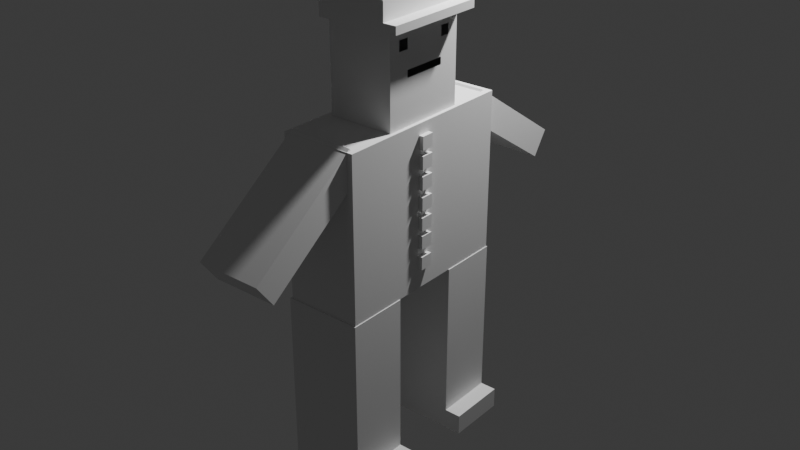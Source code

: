 # Source: perso.blend  (saved by Blender 4.2.66; exported with 4.5.12 LTS)
import bpy
from mathutils import Matrix  # noqa: F401  (used for matrix-valued properties, if any)

bpy.ops.wm.read_factory_settings(use_empty=True)
scene = bpy.context.scene
scene.name = 'Scene'

# ---- collections
col_collection = bpy.data.collections.new('Collection'); scene.collection.children.link(col_collection)

# ---- world
world_world = bpy.data.worlds.new('World'); scene.world = world_world
world_world.use_nodes = True; world_world.node_tree.nodes.clear()
_N = world_world.node_tree.nodes; _L = world_world.node_tree.links
n0 = _N.new('ShaderNodeOutputWorld'); n0.name = 'World Output'; n0.location = (300, 300)
n1 = _N.new('ShaderNodeBackground'); n1.name = 'Background'; n1.location = (10, 300)
n1.inputs[0].default_value = (0.05088, 0.05088, 0.05088, 1.0)
_L.new(n1.outputs[0], n0.inputs[0])
n0.is_active_output = True
world_world.color = (0.05088, 0.05088, 0.05088)
world_world.sun_shadow_jitter_overblur = 0.0

# ---- lights
light_light = bpy.data.lights.new('Light', 'POINT')
light_light.energy = 1000.0
light_light.shadow_soft_size = 0.1

# ---- meshes
me_cubo = bpy.data.meshes.new('Cubo')
me_cubo.from_pydata([(-0.3514, -0.2729, -0.8218), (-0.3514, -0.2729, 0.8218), (-0.3514, 0.2729, -0.8218), (-0.3514, 0.2729, 0.8218), (0.3514, -0.2729, -0.8218), (0.3514, -0.2729, 0.8218), (0.3514, 0.2729, -0.8218), (0.3514, 0.2729, 0.8218), (-0.3514, -0.2729, -0.6342), (-0.3514, 0.2729, -0.6342), (0.3514, 0.2729, -0.6342), (0.3514, -0.2729, -0.6342), (-0.3514, 0.2729, -0.8218), (0.3514, 0.2729, -0.8218), (0.3514, -0.2729, -0.8218), (-0.3514, -0.2729, -0.8218), (0.5171, 0.2729, -0.6342), (0.5171, -0.2729, -0.6342), (0.5171, 0.2729, -0.8218), (0.5171, -0.2729, -0.8218)], [], [(8, 1, 3, 9), (9, 3, 7, 10), (10, 7, 5, 11), (11, 5, 1, 8), (2, 6, 4, 0), (7, 3, 1, 5), (14, 11, 8, 15), (13, 10, 16, 18), (12, 9, 10, 13), (15, 8, 9, 12), (0, 15, 12, 2), (2, 12, 13, 6), (6, 13, 14, 4), (4, 14, 15, 0), (18, 16, 17, 19), (10, 11, 17, 16), (14, 13, 18, 19), (11, 14, 19, 17)])
_uv = me_cubo.uv_layers.new(name='Mapa UV')
_uv.uv.foreach_set('vector', [0.4035, 0.0, 0.625, 0.0, 0.625, 0.25, 0.4035, 0.25, 0.4035, 0.25, 0.625, 0.25, 0.625, 0.5, 0.4035, 0.5, 0.4035, 0.5, 0.625, 0.5, 0.625, 0.75, 0.4035, 0.75, 0.4035, 0.75, 0.625, 0.75, 0.625, 1.0, 0.4035, 1.0, 0.125, 0.5, 0.375, 0.5, 0.375, 0.75, 0.125, 0.75, 0.625, 0.5, 0.875, 0.5, 0.875, 0.75, 0.625, 0.75, 0.375, 0.75, 0.4035, 0.75, 0.4035, 1.0, 0.375, 1.0, 0.375, 0.5, 0.4035, 0.5, 0.4035, 0.5, 0.375, 0.5, 0.375, 0.25, 0.4035, 0.25, 0.4035, 0.5, 0.375, 0.5, 0.375, 0.0, 0.4035, 0.0, 0.4035, 0.25, 0.375, 0.25, 0.375, 0.0, 0.375, 0.0, 0.375, 0.25, 0.375, 0.25, 0.375, 0.25, 0.375, 0.25, 0.375, 0.5, 0.375, 0.5, 0.375, 0.5, 0.375, 0.5, 0.375, 0.75, 0.375, 0.75, 0.375, 0.75, 0.375, 0.75, 0.375, 1.0, 0.375, 1.0, 0.375, 0.5, 0.4035, 0.5, 0.4035, 0.75, 0.375, 0.75, 0.4035, 0.5, 0.4035, 0.75, 0.4035, 0.75, 0.4035, 0.5, 0.375, 0.75, 0.375, 0.5, 0.375, 0.5, 0.375, 0.75, 0.4035, 0.75, 0.375, 0.75, 0.375, 0.75, 0.4035, 0.75])
me_cubo.update()
me_cubo_001 = bpy.data.meshes.new('Cubo.001')
me_cubo_001.from_pydata([(-0.3514, -0.2729, -0.8218), (-0.3514, -0.2729, 0.8218), (-0.3514, 0.2729, -0.8218), (-0.3514, 0.2729, 0.8218), (0.3514, -0.2729, -0.8218), (0.3514, -0.2729, 0.8218), (0.3514, 0.2729, -0.8218), (0.3514, 0.2729, 0.8218), (-0.3514, -0.2729, -0.8218), (-0.3514, 0.2729, -0.8218), (0.3514, 0.2729, -0.8218), (0.3514, -0.2729, -0.8218), (-0.3514, -0.2729, -0.6325), (-0.3514, 0.2729, -0.6325), (0.3514, 0.2729, -0.6325), (0.3514, -0.2729, -0.6325), (0.5027, 0.2729, -0.6325), (0.5027, 0.2729, -0.8218), (0.5027, -0.2729, -0.6325), (0.5027, -0.2729, -0.8218)], [], [(12, 1, 3, 13), (13, 3, 7, 14), (14, 7, 5, 15), (15, 5, 1, 12), (2, 6, 4, 0), (7, 3, 1, 5), (4, 11, 8, 0), (6, 10, 11, 4), (2, 9, 10, 6), (0, 8, 9, 2), (11, 15, 12, 8), (11, 10, 17, 19), (9, 13, 14, 10), (8, 12, 13, 9), (17, 16, 18, 19), (15, 11, 19, 18), (10, 14, 16, 17), (14, 15, 18, 16)])
_uv = me_cubo_001.uv_layers.new(name='Mapa UV')
_uv.uv.foreach_set('vector', [0.4038, 0.0, 0.625, 0.0, 0.625, 0.25, 0.4038, 0.25, 0.4038, 0.25, 0.625, 0.25, 0.625, 0.5, 0.4038, 0.5, 0.4038, 0.5, 0.625, 0.5, 0.625, 0.75, 0.4038, 0.75, 0.4038, 0.75, 0.625, 0.75, 0.625, 1.0, 0.4038, 1.0, 0.125, 0.5, 0.375, 0.5, 0.375, 0.75, 0.125, 0.75, 0.625, 0.5, 0.875, 0.5, 0.875, 0.75, 0.625, 0.75, 0.375, 0.75, 0.375, 0.75, 0.375, 1.0, 0.375, 1.0, 0.375, 0.5, 0.375, 0.5, 0.375, 0.75, 0.375, 0.75, 0.375, 0.25, 0.375, 0.25, 0.375, 0.5, 0.375, 0.5, 0.375, 0.0, 0.375, 0.0, 0.375, 0.25, 0.375, 0.25, 0.375, 0.75, 0.4038, 0.75, 0.4038, 1.0, 0.375, 1.0, 0.375, 0.75, 0.375, 0.5, 0.375, 0.5, 0.375, 0.75, 0.375, 0.25, 0.4038, 0.25, 0.4038, 0.5, 0.375, 0.5, 0.375, 0.0, 0.4038, 0.0, 0.4038, 0.25, 0.375, 0.25, 0.375, 0.5, 0.4038, 0.5, 0.4038, 0.75, 0.375, 0.75, 0.4038, 0.75, 0.375, 0.75, 0.375, 0.75, 0.4038, 0.75, 0.375, 0.5, 0.4038, 0.5, 0.4038, 0.5, 0.375, 0.5, 0.4038, 0.5, 0.4038, 0.75, 0.4038, 0.75, 0.4038, 0.5])
me_cubo_001.update()
me_cubo_002 = bpy.data.meshes.new('Cubo.002')
me_cubo_002.from_pydata([(-0.3391, -0.8579, -0.7244), (-0.3391, -0.8579, 0.7244), (-0.3391, 0.8579, -0.7244), (-0.3391, 0.8579, 0.7244), (0.3391, -0.8579, -0.7244), (0.3391, -0.8579, 0.7244), (0.3391, 0.8579, -0.7244), (0.3391, 0.8579, 0.7244)], [], [(0, 1, 3, 2), (2, 3, 7, 6), (6, 7, 5, 4), (4, 5, 1, 0), (2, 6, 4, 0), (7, 3, 1, 5)])
_uv = me_cubo_002.uv_layers.new(name='Mapa UV')
_uv.uv.foreach_set('vector', [0.375, 0.0, 0.625, 0.0, 0.625, 0.25, 0.375, 0.25, 0.375, 0.25, 0.625, 0.25, 0.625, 0.5, 0.375, 0.5, 0.375, 0.5, 0.625, 0.5, 0.625, 0.75, 0.375, 0.75, 0.375, 0.75, 0.625, 0.75, 0.625, 1.0, 0.375, 1.0, 0.125, 0.5, 0.375, 0.5, 0.375, 0.75, 0.125, 0.75, 0.625, 0.5, 0.875, 0.5, 0.875, 0.75, 0.625, 0.75])
me_cubo_002.update()
me_cubo_003 = bpy.data.meshes.new('Cubo.003')
me_cubo_003.from_pydata([(-0.005924, -0.2907, -0.7905), (-0.7251, -0.2907, 0.1851), (-0.005925, 0.2907, -0.7905), (-0.7251, 0.2907, 0.1851), (0.2017, -0.2907, -0.6375), (-0.5174, -0.2907, 0.3382), (0.2017, 0.2907, -0.6375), (-0.5174, 0.2907, 0.3382), (-0.3655, -0.2907, -0.3027), (-0.3655, 0.2907, -0.3027), (-0.1579, 0.2907, -0.1496), (-0.1579, -0.2907, -0.1496), (-0.005925, 0.00896, -0.7905), (-0.7251, 0.00896, 0.1851), (0.2017, 0.00896, -0.6375), (-0.5174, 0.00896, 0.3382), (-0.1579, 0.00896, -0.1496), (-0.3655, 0.00896, -0.3027)], [], [(17, 13, 3, 9), (9, 3, 7, 10), (16, 15, 5, 11), (11, 5, 1, 8), (12, 14, 4, 0), (15, 13, 1, 5), (4, 11, 8, 0), (14, 16, 11, 4), (2, 9, 10, 6), (12, 17, 9, 2), (0, 8, 17, 12), (6, 10, 16, 14), (7, 3, 13, 15), (2, 6, 14, 12), (10, 7, 15, 16), (8, 1, 13, 17)])
_uv = me_cubo_003.uv_layers.new(name='Mapa UV')
_uv.uv.foreach_set('vector', [0.5, 0.1289, 0.625, 0.1289, 0.625, 0.25, 0.5, 0.25, 0.5, 0.25, 0.625, 0.25, 0.625, 0.5, 0.5, 0.5, 0.5, 0.6211, 0.625, 0.6211, 0.625, 0.75, 0.5, 0.75, 0.5, 0.75, 0.625, 0.75, 0.625, 1.0, 0.5, 1.0, 0.125, 0.6211, 0.375, 0.6211, 0.375, 0.75, 0.125, 0.75, 0.625, 0.6211, 0.875, 0.6211, 0.875, 0.75, 0.625, 0.75, 0.375, 0.75, 0.5, 0.75, 0.5, 1.0, 0.375, 1.0, 0.375, 0.6211, 0.5, 0.6211, 0.5, 0.75, 0.375, 0.75, 0.375, 0.25, 0.5, 0.25, 0.5, 0.5, 0.375, 0.5, 0.375, 0.1289, 0.5, 0.1289, 0.5, 0.25, 0.375, 0.25, 0.375, 0.0, 0.5, 0.0, 0.5, 0.1289, 0.375, 0.1289, 0.375, 0.5, 0.5, 0.5, 0.5, 0.6211, 0.375, 0.6211, 0.625, 0.5, 0.875, 0.5, 0.875, 0.6211, 0.625, 0.6211, 0.125, 0.5, 0.375, 0.5, 0.375, 0.6211, 0.125, 0.6211, 0.5, 0.5, 0.625, 0.5, 0.625, 0.6211, 0.5, 0.6211, 0.5, 0.0, 0.625, 0.0, 0.625, 0.1289, 0.5, 0.1289])
me_cubo_003.update()
me_cubo_004 = bpy.data.meshes.new('Cubo.004')
me_cubo_004.from_pydata([(-0.129, -0.2907, -0.606), (-0.129, -0.2907, 0.606), (-0.129, 0.2907, -0.606), (-0.129, 0.2907, 0.606), (0.129, -0.2907, -0.606), (0.129, -0.2907, 0.606), (0.129, 0.2907, -0.606), (0.129, 0.2907, 0.606)], [], [(0, 1, 3, 2), (2, 3, 7, 6), (6, 7, 5, 4), (4, 5, 1, 0), (2, 6, 4, 0), (7, 3, 1, 5)])
_uv = me_cubo_004.uv_layers.new(name='Mapa UV')
_uv.uv.foreach_set('vector', [0.375, 0.0, 0.625, 0.0, 0.625, 0.25, 0.375, 0.25, 0.375, 0.25, 0.625, 0.25, 0.625, 0.5, 0.375, 0.5, 0.375, 0.5, 0.625, 0.5, 0.625, 0.75, 0.375, 0.75, 0.375, 0.75, 0.625, 0.75, 0.625, 1.0, 0.375, 1.0, 0.125, 0.5, 0.375, 0.5, 0.375, 0.75, 0.125, 0.75, 0.625, 0.5, 0.875, 0.5, 0.875, 0.75, 0.625, 0.75])
me_cubo_004.update()
me_cubo_005 = bpy.data.meshes.new('Cubo.005')
me_cubo_005.from_pydata([(-0.2953, -0.3042, -0.4543), (-0.2953, -0.3042, 0.4543), (-0.2953, 0.3042, -0.4543), (-0.2953, 0.3042, 0.4543), (0.2953, -0.3042, -0.4543), (0.2953, -0.3042, 0.4543), (0.2953, 0.3042, -0.4543), (0.2953, 0.3042, 0.4543), (-0.2953, -0.3042, 0.4224), (-0.2953, 0.3042, 0.4224), (0.2953, 0.3042, 0.4224), (0.2953, -0.3042, 0.4224), (-0.2953, 0.3042, 0.3539), (0.2953, 0.3042, 0.3539), (0.2953, -0.3042, 0.3539), (-0.2953, -0.3042, 0.3539), (-0.2953, 0.3042, 0.2983), (0.2953, 0.3042, 0.2983), (0.2953, -0.3042, 0.2983), (-0.2953, -0.3042, 0.2983), (-0.2953, 0.3042, 0.2417), (0.2953, 0.3042, 0.2417), (0.2953, -0.3042, 0.2417), (-0.2953, -0.3042, 0.2417), (-0.2953, -0.2247, -0.4543), (-0.2953, -0.2247, 0.4543), (0.2953, -0.2247, -0.4543), (0.2953, -0.2247, 0.4543), (0.2953, -0.2247, 0.4224), (-0.2953, -0.2247, 0.4224), (-0.2953, -0.2247, 0.3539), (0.2953, -0.2247, 0.3539), (0.2953, -0.2247, 0.2983), (-0.2953, -0.2247, 0.2983), (-0.2953, -0.2247, 0.2417), (0.2953, -0.2247, 0.2417), (-0.2953, -0.1503, 0.4543), (0.2953, -0.1503, -0.4543), (-0.2953, -0.1503, 0.4224), (-0.2953, -0.1503, 0.3539), (-0.2953, -0.1503, 0.2983), (-0.2953, -0.1503, 0.2417), (-0.2953, -0.1503, -0.4543), (0.2953, -0.1503, 0.4543), (0.2953, -0.1503, 0.4224), (0.2953, -0.1503, 0.3539), (0.2953, -0.1503, 0.2983), (0.2953, -0.1503, 0.2417), (-0.2953, 0.1576, 0.4543), (0.2953, 0.1576, -0.4543), (-0.2953, 0.1576, 0.4224), (-0.2953, 0.1576, 0.3539), (-0.2953, 0.1576, 0.2983), (-0.2953, 0.1576, 0.2417), (-0.2953, 0.1576, -0.4543), (0.2953, 0.1576, 0.4543), (0.2953, 0.1576, 0.4224), (0.2953, 0.1576, 0.3539), (0.2953, 0.1576, 0.2983), (0.2953, 0.1576, 0.2417), (-0.2953, 0.2246, 0.4543), (0.2953, 0.2246, -0.4543), (-0.2953, 0.2246, 0.4224), (-0.2953, 0.2246, 0.3539), (-0.2953, 0.2246, 0.2983), (-0.2953, 0.2246, 0.2417), (-0.2953, 0.2246, -0.4543), (0.2953, 0.2246, 0.4543), (0.2953, 0.2246, 0.4224), (0.2953, 0.2246, 0.3539), (0.2953, 0.2246, 0.2983), (0.2953, 0.2246, 0.2417), (-0.2953, 0.3042, 0.1536), (0.2953, 0.3042, 0.1536), (0.2953, -0.3042, 0.1536), (-0.2953, -0.3042, 0.1536), (0.2953, -0.2247, 0.1536), (-0.2953, -0.2247, 0.1536), (0.2953, -0.1503, 0.1536), (-0.2953, -0.1503, 0.1536), (0.2953, 0.1576, 0.1536), (-0.2953, 0.1576, 0.1536), (0.2953, 0.2246, 0.1536), (-0.2953, 0.2246, 0.1536), (-0.2953, 0.3042, -0.336), (0.2953, 0.3042, -0.336), (0.2953, -0.3042, -0.336), (0.2953, -0.2247, -0.336), (-0.2953, -0.2247, -0.336), (0.2953, -0.1503, -0.336), (-0.2953, -0.1503, -0.336), (0.2953, 0.1576, -0.336), (-0.2953, 0.1576, -0.336), (0.2953, 0.2246, -0.336), (-0.2953, 0.2246, -0.336), (-0.2953, -0.3042, -0.336), (-0.2953, -0.3042, -0.06716), (-0.2953, 0.3042, -0.06716), (0.2953, 0.3042, -0.06716), (0.2953, -0.3042, -0.06716), (0.2953, -0.2247, -0.06716), (-0.2953, -0.2247, -0.06716), (0.2953, -0.1503, -0.06716), (-0.2953, -0.1503, -0.06716), (0.2953, 0.1576, -0.06716), (-0.2953, 0.1576, -0.06716), (0.2953, 0.2246, -0.06716), (-0.2953, 0.2246, -0.06716), (-0.2953, -0.3042, -0.006772), (-0.2953, 0.3042, -0.006772), (0.2953, 0.3042, -0.006772), (0.2953, -0.3042, -0.006772), (0.2953, -0.2247, -0.006772), (-0.2953, -0.2247, -0.006772), (0.2953, -0.1503, -0.006772), (-0.2953, -0.1503, -0.006772), (0.2953, 0.1576, -0.006772), (-0.2953, 0.1576, -0.006772), (0.2953, 0.2246, -0.006772), (-0.2953, 0.2246, -0.006772)], [], [(62, 60, 3, 9), (9, 3, 7, 10), (28, 27, 5, 11), (11, 5, 1, 8), (24, 26, 4, 0), (27, 25, 1, 5), (14, 11, 8, 15), (31, 28, 11, 14), (12, 9, 10, 13), (63, 62, 9, 12), (64, 63, 12, 16), (16, 12, 13, 17), (32, 31, 14, 18), (18, 14, 15, 19), (22, 18, 19, 23), (35, 32, 18, 22), (20, 16, 17, 21), (65, 64, 16, 20), (83, 65, 20, 72), (72, 20, 21, 73), (76, 35, 22, 74), (74, 22, 23, 75), (75, 23, 34, 77), (23, 19, 33, 34), (47, 46, 32, 35), (46, 45, 31, 32), (19, 15, 30, 33), (15, 8, 29, 30), (43, 36, 25, 27), (42, 37, 26, 24), (44, 43, 27, 28), (8, 1, 25, 29), (56, 55, 43, 44), (54, 49, 37, 42), (55, 48, 36, 43), (57, 56, 44, 45), (58, 57, 45, 46), (59, 58, 46, 47), (80, 59, 47, 78), (77, 34, 41, 79), (34, 33, 40, 41), (33, 30, 39, 40), (30, 29, 38, 39), (29, 25, 36, 38), (71, 70, 58, 59), (70, 69, 57, 58), (67, 60, 48, 55), (66, 61, 49, 54), (68, 67, 55, 56), (79, 41, 53, 81), (41, 40, 52, 53), (40, 39, 51, 52), (39, 38, 50, 51), (38, 36, 48, 50), (10, 7, 67, 68), (2, 6, 61, 66), (7, 3, 60, 67), (13, 10, 68, 69), (17, 13, 69, 70), (21, 17, 70, 71), (73, 21, 71, 82), (81, 53, 65, 83), (53, 52, 64, 65), (52, 51, 63, 64), (51, 50, 62, 63), (50, 48, 60, 62), (117, 81, 83, 119), (110, 73, 82, 118), (115, 79, 81, 117), (118, 82, 80, 116), (113, 77, 79, 115), (116, 80, 78, 114), (108, 75, 77, 113), (114, 78, 76, 112), (111, 74, 75, 108), (112, 76, 74, 111), (109, 72, 73, 110), (119, 83, 72, 109), (66, 94, 84, 2), (2, 84, 85, 6), (26, 87, 86, 4), (4, 86, 95, 0), (37, 89, 87, 26), (0, 95, 88, 24), (49, 91, 89, 37), (24, 88, 90, 42), (61, 93, 91, 49), (42, 90, 92, 54), (6, 85, 93, 61), (54, 92, 94, 66), (94, 107, 97, 84), (84, 97, 98, 85), (87, 100, 99, 86), (86, 99, 96, 95), (89, 102, 100, 87), (95, 96, 101, 88), (91, 104, 102, 89), (88, 101, 103, 90), (93, 106, 104, 91), (90, 103, 105, 92), (85, 98, 106, 93), (92, 105, 107, 94), (107, 119, 109, 97), (97, 109, 110, 98), (100, 112, 111, 99), (99, 111, 108, 96), (102, 114, 112, 100), (96, 108, 113, 101), (101, 113, 115, 103), (106, 118, 116, 104), (103, 115, 117, 105), (98, 110, 118, 106), (105, 117, 119, 107)])
_uv = me_cubo_005.uv_layers.new(name='Mapa UV')
_uv.uv.foreach_set('vector', [0.6162, 0.2173, 0.625, 0.2173, 0.625, 0.25, 0.6162, 0.25, 0.6162, 0.25, 0.625, 0.25, 0.625, 0.5, 0.6162, 0.5, 0.6162, 0.7173, 0.625, 0.7173, 0.625, 0.75, 0.6162, 0.75, 0.6162, 0.75, 0.625, 0.75, 0.625, 1.0, 0.6162, 1.0, 0.125, 0.7173, 0.375, 0.7173, 0.375, 0.75, 0.125, 0.75, 0.625, 0.7173, 0.875, 0.7173, 0.875, 0.75, 0.625, 0.75, 0.5974, 0.75, 0.6162, 0.75, 0.6162, 1.0, 0.5974, 1.0, 0.5974, 0.7173, 0.6162, 0.7173, 0.6162, 0.75, 0.5974, 0.75, 0.5974, 0.25, 0.6162, 0.25, 0.6162, 0.5, 0.5974, 0.5, 0.5974, 0.2173, 0.6162, 0.2173, 0.6162, 0.25, 0.5974, 0.25, 0.5821, 0.2173, 0.5974, 0.2173, 0.5974, 0.25, 0.5821, 0.25, 0.5821, 0.25, 0.5974, 0.25, 0.5974, 0.5, 0.5821, 0.5, 0.5821, 0.7173, 0.5974, 0.7173, 0.5974, 0.75, 0.5821, 0.75, 0.5821, 0.75, 0.5974, 0.75, 0.5974, 1.0, 0.5821, 1.0, 0.5665, 0.75, 0.5821, 0.75, 0.5821, 1.0, 0.5665, 1.0, 0.5665, 0.7173, 0.5821, 0.7173, 0.5821, 0.75, 0.5665, 0.75, 0.5665, 0.25, 0.5821, 0.25, 0.5821, 0.5, 0.5665, 0.5, 0.5665, 0.2173, 0.5821, 0.2173, 0.5821, 0.25, 0.5665, 0.25, 0.5423, 0.2173, 0.5665, 0.2173, 0.5665, 0.25, 0.5423, 0.25, 0.5423, 0.25, 0.5665, 0.25, 0.5665, 0.5, 0.5423, 0.5, 0.5423, 0.7173, 0.5665, 0.7173, 0.5665, 0.75, 0.5423, 0.75, 0.5423, 0.75, 0.5665, 0.75, 0.5665, 1.0, 0.5423, 1.0, 0.5423, 0.0, 0.5665, 0.0, 0.5665, 0.03267, 0.5423, 0.03267, 0.5665, 0.0, 0.5821, 0.0, 0.5821, 0.03267, 0.5665, 0.03267, 0.5665, 0.6868, 0.5821, 0.6868, 0.5821, 0.7173, 0.5665, 0.7173, 0.5821, 0.6868, 0.5974, 0.6868, 0.5974, 0.7173, 0.5821, 0.7173, 0.5821, 0.0, 0.5974, 0.0, 0.5974, 0.03267, 0.5821, 0.03267, 0.5974, 0.0, 0.6162, 0.0, 0.6162, 0.03267, 0.5974, 0.03267, 0.625, 0.6868, 0.875, 0.6868, 0.875, 0.7173, 0.625, 0.7173, 0.125, 0.6868, 0.375, 0.6868, 0.375, 0.7173, 0.125, 0.7173, 0.6162, 0.6868, 0.625, 0.6868, 0.625, 0.7173, 0.6162, 0.7173, 0.6162, 0.0, 0.625, 0.0, 0.625, 0.03267, 0.6162, 0.03267, 0.6162, 0.5602, 0.625, 0.5602, 0.625, 0.6868, 0.6162, 0.6868, 0.125, 0.5602, 0.375, 0.5602, 0.375, 0.6868, 0.125, 0.6868, 0.625, 0.5602, 0.875, 0.5602, 0.875, 0.6868, 0.625, 0.6868, 0.5974, 0.5602, 0.6162, 0.5602, 0.6162, 0.6868, 0.5974, 0.6868, 0.5821, 0.5602, 0.5974, 0.5602, 0.5974, 0.6868, 0.5821, 0.6868, 0.5665, 0.5602, 0.5821, 0.5602, 0.5821, 0.6868, 0.5665, 0.6868, 0.5423, 0.5602, 0.5665, 0.5602, 0.5665, 0.6868, 0.5423, 0.6868, 0.5423, 0.03267, 0.5665, 0.03267, 0.5665, 0.06323, 0.5423, 0.06323, 0.5665, 0.03267, 0.5821, 0.03267, 0.5821, 0.06323, 0.5665, 0.06323, 0.5821, 0.03267, 0.5974, 0.03267, 0.5974, 0.06323, 0.5821, 0.06323, 0.5974, 0.03267, 0.6162, 0.03267, 0.6162, 0.06323, 0.5974, 0.06323, 0.6162, 0.03267, 0.625, 0.03267, 0.625, 0.06323, 0.6162, 0.06323, 0.5665, 0.5327, 0.5821, 0.5327, 0.5821, 0.5602, 0.5665, 0.5602, 0.5821, 0.5327, 0.5974, 0.5327, 0.5974, 0.5602, 0.5821, 0.5602, 0.625, 0.5327, 0.875, 0.5327, 0.875, 0.5602, 0.625, 0.5602, 0.125, 0.5327, 0.375, 0.5327, 0.375, 0.5602, 0.125, 0.5602, 0.6162, 0.5327, 0.625, 0.5327, 0.625, 0.5602, 0.6162, 0.5602, 0.5423, 0.06323, 0.5665, 0.06323, 0.5665, 0.1898, 0.5423, 0.1898, 0.5665, 0.06323, 0.5821, 0.06323, 0.5821, 0.1898, 0.5665, 0.1898, 0.5821, 0.06323, 0.5974, 0.06323, 0.5974, 0.1898, 0.5821, 0.1898, 0.5974, 0.06323, 0.6162, 0.06323, 0.6162, 0.1898, 0.5974, 0.1898, 0.6162, 0.06323, 0.625, 0.06323, 0.625, 0.1898, 0.6162, 0.1898, 0.6162, 0.5, 0.625, 0.5, 0.625, 0.5327, 0.6162, 0.5327, 0.125, 0.5, 0.375, 0.5, 0.375, 0.5327, 0.125, 0.5327, 0.625, 0.5, 0.875, 0.5, 0.875, 0.5327, 0.625, 0.5327, 0.5974, 0.5, 0.6162, 0.5, 0.6162, 0.5327, 0.5974, 0.5327, 0.5821, 0.5, 0.5974, 0.5, 0.5974, 0.5327, 0.5821, 0.5327, 0.5665, 0.5, 0.5821, 0.5, 0.5821, 0.5327, 0.5665, 0.5327, 0.5423, 0.5, 0.5665, 0.5, 0.5665, 0.5327, 0.5423, 0.5327, 0.5423, 0.1898, 0.5665, 0.1898, 0.5665, 0.2173, 0.5423, 0.2173, 0.5665, 0.1898, 0.5821, 0.1898, 0.5821, 0.2173, 0.5665, 0.2173, 0.5821, 0.1898, 0.5974, 0.1898, 0.5974, 0.2173, 0.5821, 0.2173, 0.5974, 0.1898, 0.6162, 0.1898, 0.6162, 0.2173, 0.5974, 0.2173, 0.6162, 0.1898, 0.625, 0.1898, 0.625, 0.2173, 0.6162, 0.2173, 0.4981, 0.1898, 0.5423, 0.1898, 0.5423, 0.2173, 0.4981, 0.2173, 0.4981, 0.5, 0.5423, 0.5, 0.5423, 0.5327, 0.4981, 0.5327, 0.4981, 0.06323, 0.5423, 0.06323, 0.5423, 0.1898, 0.4981, 0.1898, 0.4981, 0.5327, 0.5423, 0.5327, 0.5423, 0.5602, 0.4981, 0.5602, 0.4981, 0.03267, 0.5423, 0.03267, 0.5423, 0.06323, 0.4981, 0.06323, 0.4981, 0.5602, 0.5423, 0.5602, 0.5423, 0.6868, 0.4981, 0.6868, 0.4981, 0.0, 0.5423, 0.0, 0.5423, 0.03267, 0.4981, 0.03267, 0.4981, 0.6868, 0.5423, 0.6868, 0.5423, 0.7173, 0.4981, 0.7173, 0.4981, 0.75, 0.5423, 0.75, 0.5423, 1.0, 0.4981, 1.0, 0.4981, 0.7173, 0.5423, 0.7173, 0.5423, 0.75, 0.4981, 0.75, 0.4981, 0.25, 0.5423, 0.25, 0.5423, 0.5, 0.4981, 0.5, 0.4981, 0.2173, 0.5423, 0.2173, 0.5423, 0.25, 0.4981, 0.25, 0.375, 0.2173, 0.4075, 0.2173, 0.4075, 0.25, 0.375, 0.25, 0.375, 0.25, 0.4075, 0.25, 0.4075, 0.5, 0.375, 0.5, 0.375, 0.7173, 0.4075, 0.7173, 0.4075, 0.75, 0.375, 0.75, 0.375, 0.75, 0.4075, 0.75, 0.4075, 1.0, 0.375, 1.0, 0.375, 0.6868, 0.4075, 0.6868, 0.4075, 0.7173, 0.375, 0.7173, 0.375, 0.0, 0.4075, 0.0, 0.4075, 0.03267, 0.375, 0.03267, 0.375, 0.5602, 0.4075, 0.5602, 0.4075, 0.6868, 0.375, 0.6868, 0.375, 0.03267, 0.4075, 0.03267, 0.4075, 0.06323, 0.375, 0.06323, 0.375, 0.5327, 0.4075, 0.5327, 0.4075, 0.5602, 0.375, 0.5602, 0.375, 0.06323, 0.4075, 0.06323, 0.4075, 0.1898, 0.375, 0.1898, 0.375, 0.5, 0.4075, 0.5, 0.4075, 0.5327, 0.375, 0.5327, 0.375, 0.1898, 0.4075, 0.1898, 0.4075, 0.2173, 0.375, 0.2173, 0.4075, 0.2173, 0.4815, 0.2173, 0.4815, 0.25, 0.4075, 0.25, 0.4075, 0.25, 0.4815, 0.25, 0.4815, 0.5, 0.4075, 0.5, 0.4075, 0.7173, 0.4815, 0.7173, 0.4815, 0.75, 0.4075, 0.75, 0.4075, 0.75, 0.4815, 0.75, 0.4815, 1.0, 0.4075, 1.0, 0.4075, 0.6868, 0.4815, 0.6868, 0.4815, 0.7173, 0.4075, 0.7173, 0.4075, 0.0, 0.4815, 0.0, 0.4815, 0.03267, 0.4075, 0.03267, 0.4075, 0.5602, 0.4815, 0.5602, 0.4815, 0.6868, 0.4075, 0.6868, 0.4075, 0.03267, 0.4815, 0.03267, 0.4815, 0.06323, 0.4075, 0.06323, 0.4075, 0.5327, 0.4815, 0.5327, 0.4815, 0.5602, 0.4075, 0.5602, 0.4075, 0.06323, 0.4815, 0.06323, 0.4815, 0.1898, 0.4075, 0.1898, 0.4075, 0.5, 0.4815, 0.5, 0.4815, 0.5327, 0.4075, 0.5327, 0.4075, 0.1898, 0.4815, 0.1898, 0.4815, 0.2173, 0.4075, 0.2173, 0.4815, 0.2173, 0.4981, 0.2173, 0.4981, 0.25, 0.4815, 0.25, 0.4815, 0.25, 0.4981, 0.25, 0.4981, 0.5, 0.4815, 0.5, 0.4815, 0.7173, 0.4981, 0.7173, 0.4981, 0.75, 0.4815, 0.75, 0.4815, 0.75, 0.4981, 0.75, 0.4981, 1.0, 0.4815, 1.0, 0.4815, 0.6868, 0.4981, 0.6868, 0.4981, 0.7173, 0.4815, 0.7173, 0.4815, 0.0, 0.4981, 0.0, 0.4981, 0.03267, 0.4815, 0.03267, 0.4815, 0.03267, 0.4981, 0.03267, 0.4981, 0.06323, 0.4815, 0.06323, 0.4815, 0.5327, 0.4981, 0.5327, 0.4981, 0.5602, 0.4815, 0.5602, 0.4815, 0.06323, 0.4981, 0.06323, 0.4981, 0.1898, 0.4815, 0.1898, 0.4815, 0.5, 0.4981, 0.5, 0.4981, 0.5327, 0.4815, 0.5327, 0.4815, 0.1898, 0.4981, 0.1898, 0.4981, 0.2173, 0.4815, 0.2173])
me_cubo_005.update()
me_cubo_006 = bpy.data.meshes.new('Cubo.006')
me_cubo_006.from_pydata([(-0.7495, -0.96, -0.1166), (-0.7495, -0.96, 0.1166), (-0.7495, 0.96, -0.1166), (-0.7495, 0.96, 0.1166), (0.7495, -0.96, -0.1166), (0.7495, -0.96, 0.1166), (0.7495, 0.96, -0.1166), (0.7495, 0.96, 0.1166), (-0.7495, -0.96, -0.04659), (-0.7495, 0.96, -0.04659), (0.7495, 0.96, -0.04659), (0.7495, -0.96, -0.04659), (1.028, 0.96, -0.04659), (1.028, 0.96, -0.1166), (1.028, -0.96, -0.1166), (1.028, -0.96, -0.04659)], [], [(8, 1, 3, 9), (9, 3, 7, 10), (10, 7, 5, 11), (11, 5, 1, 8), (2, 6, 4, 0), (7, 3, 1, 5), (4, 11, 8, 0), (6, 10, 12, 13), (2, 9, 10, 6), (0, 8, 9, 2), (13, 12, 15, 14), (10, 11, 15, 12), (11, 4, 14, 15), (4, 6, 13, 14)])
_uv = me_cubo_006.uv_layers.new(name='Mapa UV')
_uv.uv.foreach_set('vector', [0.4501, 0.0, 0.625, 0.0, 0.625, 0.25, 0.4501, 0.25, 0.4501, 0.25, 0.625, 0.25, 0.625, 0.5, 0.4501, 0.5, 0.4501, 0.5, 0.625, 0.5, 0.625, 0.75, 0.4501, 0.75, 0.4501, 0.75, 0.625, 0.75, 0.625, 1.0, 0.4501, 1.0, 0.125, 0.5, 0.375, 0.5, 0.375, 0.75, 0.125, 0.75, 0.625, 0.5, 0.875, 0.5, 0.875, 0.75, 0.625, 0.75, 0.375, 0.75, 0.4501, 0.75, 0.4501, 1.0, 0.375, 1.0, 0.375, 0.5, 0.4501, 0.5, 0.4501, 0.5, 0.375, 0.5, 0.375, 0.25, 0.4501, 0.25, 0.4501, 0.5, 0.375, 0.5, 0.375, 0.0, 0.4501, 0.0, 0.4501, 0.25, 0.375, 0.25, 0.375, 0.5, 0.4501, 0.5, 0.4501, 0.75, 0.375, 0.75, 0.4501, 0.5, 0.4501, 0.75, 0.4501, 0.75, 0.4501, 0.5, 0.4501, 0.75, 0.375, 0.75, 0.375, 0.75, 0.4501, 0.75, 0.375, 0.75, 0.375, 0.5, 0.375, 0.5, 0.375, 0.75])
me_cubo_006.update()
me_cubo_007 = bpy.data.meshes.new('Cubo.007')
me_cubo_007.from_pydata([(-0.1748, -0.246, -0.04376), (-0.1748, -0.246, 0.04376), (-0.1748, 0.246, -0.04376), (-0.1748, 0.246, 0.04376), (0.1748, -0.246, -0.04376), (0.1748, -0.246, 0.04376), (0.1748, 0.246, -0.04376), (0.1748, 0.246, 0.04376)], [], [(0, 1, 3, 2), (2, 3, 7, 6), (6, 7, 5, 4), (4, 5, 1, 0), (2, 6, 4, 0), (7, 3, 1, 5)])
_uv = me_cubo_007.uv_layers.new(name='Mapa UV')
_uv.uv.foreach_set('vector', [0.375, 0.0, 0.625, 0.0, 0.625, 0.25, 0.375, 0.25, 0.375, 0.25, 0.625, 0.25, 0.625, 0.5, 0.375, 0.5, 0.375, 0.5, 0.625, 0.5, 0.625, 0.75, 0.375, 0.75, 0.375, 0.75, 0.625, 0.75, 0.625, 1.0, 0.375, 1.0, 0.125, 0.5, 0.375, 0.5, 0.375, 0.75, 0.125, 0.75, 0.625, 0.5, 0.875, 0.5, 0.875, 0.75, 0.625, 0.75])
me_cubo_007.update()
me_cubo_008 = bpy.data.meshes.new('Cubo.008')
me_cubo_008.from_pydata([(-0.05853, -0.05889, -0.01999), (-0.05853, -0.05889, 0.01999), (-0.05853, 0.05889, -0.01999), (-0.05853, 0.05889, 0.01999), (0.05853, -0.05889, -0.01999), (0.05853, -0.05889, 0.01999), (0.05853, 0.05889, -0.01999), (0.05853, 0.05889, 0.01999)], [], [(0, 1, 3, 2), (2, 3, 7, 6), (6, 7, 5, 4), (4, 5, 1, 0), (2, 6, 4, 0), (7, 3, 1, 5)])
_uv = me_cubo_008.uv_layers.new(name='Mapa UV')
_uv.uv.foreach_set('vector', [0.375, 0.0, 0.625, 0.0, 0.625, 0.25, 0.375, 0.25, 0.375, 0.25, 0.625, 0.25, 0.625, 0.5, 0.375, 0.5, 0.375, 0.5, 0.625, 0.5, 0.625, 0.75, 0.375, 0.75, 0.375, 0.75, 0.625, 0.75, 0.625, 1.0, 0.375, 1.0, 0.125, 0.5, 0.375, 0.5, 0.375, 0.75, 0.125, 0.75, 0.625, 0.5, 0.875, 0.5, 0.875, 0.75, 0.625, 0.75])
me_cubo_008.update()
me_cubo_009 = bpy.data.meshes.new('Cubo.009')
me_cubo_009.from_pydata([(-0.05853, -0.05889, -0.01999), (-0.05853, -0.05889, 0.01999), (-0.05853, 0.05889, -0.01999), (-0.05853, 0.05889, 0.01999), (0.05853, -0.05889, -0.01999), (0.05853, -0.05889, 0.01999), (0.05853, 0.05889, -0.01999), (0.05853, 0.05889, 0.01999)], [], [(0, 1, 3, 2), (2, 3, 7, 6), (6, 7, 5, 4), (4, 5, 1, 0), (2, 6, 4, 0), (7, 3, 1, 5)])
_uv = me_cubo_009.uv_layers.new(name='Mapa UV')
_uv.uv.foreach_set('vector', [0.375, 0.0, 0.625, 0.0, 0.625, 0.25, 0.375, 0.25, 0.375, 0.25, 0.625, 0.25, 0.625, 0.5, 0.375, 0.5, 0.375, 0.5, 0.625, 0.5, 0.625, 0.75, 0.375, 0.75, 0.375, 0.75, 0.625, 0.75, 0.625, 1.0, 0.375, 1.0, 0.125, 0.5, 0.375, 0.5, 0.375, 0.75, 0.125, 0.75, 0.625, 0.5, 0.875, 0.5, 0.875, 0.75, 0.625, 0.75])
me_cubo_009.update()
me_cubo_010 = bpy.data.meshes.new('Cubo.010')
me_cubo_010.from_pydata([(-0.05853, -0.05889, -0.01999), (-0.05853, -0.05889, 0.01999), (-0.05853, 0.05889, -0.01999), (-0.05853, 0.05889, 0.01999), (0.05853, -0.05889, -0.01999), (0.05853, -0.05889, 0.01999), (0.05853, 0.05889, -0.01999), (0.05853, 0.05889, 0.01999)], [], [(0, 1, 3, 2), (2, 3, 7, 6), (6, 7, 5, 4), (4, 5, 1, 0), (2, 6, 4, 0), (7, 3, 1, 5)])
_uv = me_cubo_010.uv_layers.new(name='Mapa UV')
_uv.uv.foreach_set('vector', [0.375, 0.0, 0.625, 0.0, 0.625, 0.25, 0.375, 0.25, 0.375, 0.25, 0.625, 0.25, 0.625, 0.5, 0.375, 0.5, 0.375, 0.5, 0.625, 0.5, 0.625, 0.75, 0.375, 0.75, 0.375, 0.75, 0.625, 0.75, 0.625, 1.0, 0.375, 1.0, 0.125, 0.5, 0.375, 0.5, 0.375, 0.75, 0.125, 0.75, 0.625, 0.5, 0.875, 0.5, 0.875, 0.75, 0.625, 0.75])
me_cubo_010.update()
me_cubo_011 = bpy.data.meshes.new('Cubo.011')
me_cubo_011.from_pydata([(-0.05853, -0.05889, -0.01999), (-0.05853, -0.05889, 0.01999), (-0.05853, 0.05889, -0.01999), (-0.05853, 0.05889, 0.01999), (0.05853, -0.05889, -0.01999), (0.05853, -0.05889, 0.01999), (0.05853, 0.05889, -0.01999), (0.05853, 0.05889, 0.01999)], [], [(0, 1, 3, 2), (2, 3, 7, 6), (6, 7, 5, 4), (4, 5, 1, 0), (2, 6, 4, 0), (7, 3, 1, 5)])
_uv = me_cubo_011.uv_layers.new(name='Mapa UV')
_uv.uv.foreach_set('vector', [0.375, 0.0, 0.625, 0.0, 0.625, 0.25, 0.375, 0.25, 0.375, 0.25, 0.625, 0.25, 0.625, 0.5, 0.375, 0.5, 0.375, 0.5, 0.625, 0.5, 0.625, 0.75, 0.375, 0.75, 0.375, 0.75, 0.625, 0.75, 0.625, 1.0, 0.375, 1.0, 0.125, 0.5, 0.375, 0.5, 0.375, 0.75, 0.125, 0.75, 0.625, 0.5, 0.875, 0.5, 0.875, 0.75, 0.625, 0.75])
me_cubo_011.update()
me_cubo_012 = bpy.data.meshes.new('Cubo.012')
me_cubo_012.from_pydata([(-0.05853, -0.05889, -0.01999), (-0.05853, -0.05889, 0.01999), (-0.05853, 0.05889, -0.01999), (-0.05853, 0.05889, 0.01999), (0.05853, -0.05889, -0.01999), (0.05853, -0.05889, 0.01999), (0.05853, 0.05889, -0.01999), (0.05853, 0.05889, 0.01999)], [], [(0, 1, 3, 2), (2, 3, 7, 6), (6, 7, 5, 4), (4, 5, 1, 0), (2, 6, 4, 0), (7, 3, 1, 5)])
_uv = me_cubo_012.uv_layers.new(name='Mapa UV')
_uv.uv.foreach_set('vector', [0.375, 0.0, 0.625, 0.0, 0.625, 0.25, 0.375, 0.25, 0.375, 0.25, 0.625, 0.25, 0.625, 0.5, 0.375, 0.5, 0.375, 0.5, 0.625, 0.5, 0.625, 0.75, 0.375, 0.75, 0.375, 0.75, 0.625, 0.75, 0.625, 1.0, 0.375, 1.0, 0.125, 0.5, 0.375, 0.5, 0.375, 0.75, 0.125, 0.75, 0.625, 0.5, 0.875, 0.5, 0.875, 0.75, 0.625, 0.75])
me_cubo_012.update()
me_cubo_013 = bpy.data.meshes.new('Cubo.013')
me_cubo_013.from_pydata([(-0.05853, -0.05889, -0.01999), (-0.05853, -0.05889, 0.01999), (-0.05853, 0.05889, -0.01999), (-0.05853, 0.05889, 0.01999), (0.05853, -0.05889, -0.01999), (0.05853, -0.05889, 0.01999), (0.05853, 0.05889, -0.01999), (0.05853, 0.05889, 0.01999)], [], [(0, 1, 3, 2), (2, 3, 7, 6), (6, 7, 5, 4), (4, 5, 1, 0), (2, 6, 4, 0), (7, 3, 1, 5)])
_uv = me_cubo_013.uv_layers.new(name='Mapa UV')
_uv.uv.foreach_set('vector', [0.375, 0.0, 0.625, 0.0, 0.625, 0.25, 0.375, 0.25, 0.375, 0.25, 0.625, 0.25, 0.625, 0.5, 0.375, 0.5, 0.375, 0.5, 0.625, 0.5, 0.625, 0.75, 0.375, 0.75, 0.375, 0.75, 0.625, 0.75, 0.625, 1.0, 0.375, 1.0, 0.125, 0.5, 0.375, 0.5, 0.375, 0.75, 0.125, 0.75, 0.625, 0.5, 0.875, 0.5, 0.875, 0.75, 0.625, 0.75])
me_cubo_013.update()
me_cubo_014 = bpy.data.meshes.new('Cubo.014')
me_cubo_014.from_pydata([(-0.05853, -0.05889, -0.01999), (-0.05853, -0.05889, 0.01999), (-0.05853, 0.05889, -0.01999), (-0.05853, 0.05889, 0.01999), (0.05853, -0.05889, -0.01999), (0.05853, -0.05889, 0.01999), (0.05853, 0.05889, -0.01999), (0.05853, 0.05889, 0.01999)], [], [(0, 1, 3, 2), (2, 3, 7, 6), (6, 7, 5, 4), (4, 5, 1, 0), (2, 6, 4, 0), (7, 3, 1, 5)])
_uv = me_cubo_014.uv_layers.new(name='Mapa UV')
_uv.uv.foreach_set('vector', [0.375, 0.0, 0.625, 0.0, 0.625, 0.25, 0.375, 0.25, 0.375, 0.25, 0.625, 0.25, 0.625, 0.5, 0.375, 0.5, 0.375, 0.5, 0.625, 0.5, 0.625, 0.75, 0.375, 0.75, 0.375, 0.75, 0.625, 0.75, 0.625, 1.0, 0.375, 1.0, 0.125, 0.5, 0.375, 0.5, 0.375, 0.75, 0.125, 0.75, 0.625, 0.5, 0.875, 0.5, 0.875, 0.75, 0.625, 0.75])
me_cubo_014.update()

# ---- objects
ob_light = bpy.data.objects.new('Light', light_light)
ob_cubo = bpy.data.objects.new('Cubo', me_cubo)
ob_cubo_001 = bpy.data.objects.new('Cubo.001', me_cubo_001)
ob_cubo_002 = bpy.data.objects.new('Cubo.002', me_cubo_002)
ob_cubo_003 = bpy.data.objects.new('Cubo.003', me_cubo_003)
ob_cubo_004 = bpy.data.objects.new('Cubo.004', me_cubo_004)
ob_cubo_005 = bpy.data.objects.new('Cubo.005', me_cubo_005)
ob_cubo_006 = bpy.data.objects.new('Cubo.006', me_cubo_006)
ob_cubo_007 = bpy.data.objects.new('Cubo.007', me_cubo_007)
ob_cubo_008 = bpy.data.objects.new('Cubo.008', me_cubo_008)
ob_cubo_009 = bpy.data.objects.new('Cubo.009', me_cubo_009)
ob_cubo_010 = bpy.data.objects.new('Cubo.010', me_cubo_010)
ob_cubo_011 = bpy.data.objects.new('Cubo.011', me_cubo_011)
ob_cubo_012 = bpy.data.objects.new('Cubo.012', me_cubo_012)
ob_cubo_013 = bpy.data.objects.new('Cubo.013', me_cubo_013)
ob_cubo_014 = bpy.data.objects.new('Cubo.014', me_cubo_014)

# ---- transforms, parenting, visibility, modifiers, constraints
ob_light.location = (4.076, 1.005, 5.904)
ob_light.rotation_euler = (0.6503, 0.05522, 1.866)
ob_light.lock_rotations_4d = False
ob_light.empty_display_type = 'ARROWS'
ob_light.color = (0.0, 0.0, 0.0, 0.0)
ob_light.lineart.crease_threshold = 0.0
ob_cubo.location = (3.085, -1.493, 0.8218)
ob_cubo_001.location = (3.085, -0.306, 0.8218)
ob_cubo_002.location = (3.091, -0.8965, 2.368)
ob_cubo_003.location = (3.089, -2.36, 2.911)
ob_cubo_003.rotation_euler = (1.571, -1.571, 0.0)
ob_cubo_004.location = (3.089, 0.3156, 2.669)
ob_cubo_004.rotation_euler = (3.142, -2.157, -1.571)
ob_cubo_005.location = (3.103, -0.8978, 3.547)
ob_cubo_005.scale = (1.0, 1.295, 1.0)
ob_cubo_006.location = (3.098, -0.9169, 4.01)
ob_cubo_006.scale = (0.4152, 0.4789, 1.0)
ob_cubo_007.location = (3.096, -0.9057, 4.171)
ob_cubo_008.location = (3.45, -0.93, 2.936)
ob_cubo_008.rotation_euler = (1.571, -0.0, 1.571)
ob_cubo_009.location = (3.45, -0.93, 2.77)
ob_cubo_009.rotation_euler = (1.571, -0.0, 1.571)
ob_cubo_010.location = (3.45, -0.93, 2.597)
ob_cubo_010.rotation_euler = (1.571, -0.0, 1.571)
ob_cubo_011.location = (3.45, -0.93, 2.417)
ob_cubo_011.rotation_euler = (1.571, -0.0, 1.571)
ob_cubo_012.location = (3.45, -0.93, 2.238)
ob_cubo_012.rotation_euler = (1.571, -0.0, 1.571)
ob_cubo_013.location = (3.45, -0.93, 2.075)
ob_cubo_013.rotation_euler = (1.571, -0.0, 1.571)
ob_cubo_014.location = (3.45, -0.93, 1.885)
ob_cubo_014.rotation_euler = (1.571, -0.0, 1.571)

# ---- collection membership
col_collection.objects.link(ob_light)
col_collection.objects.link(ob_cubo)
col_collection.objects.link(ob_cubo_001)
col_collection.objects.link(ob_cubo_002)
col_collection.objects.link(ob_cubo_003)
col_collection.objects.link(ob_cubo_004)
col_collection.objects.link(ob_cubo_005)
col_collection.objects.link(ob_cubo_006)
col_collection.objects.link(ob_cubo_007)
col_collection.objects.link(ob_cubo_008)
col_collection.objects.link(ob_cubo_009)
col_collection.objects.link(ob_cubo_010)
col_collection.objects.link(ob_cubo_011)
col_collection.objects.link(ob_cubo_012)
col_collection.objects.link(ob_cubo_013)
col_collection.objects.link(ob_cubo_014)

# ---- scene / render settings (as saved in the file)
scene.frame_start = 1; scene.frame_end = 250; scene.frame_set(1)
scene.render.engine = 'BLENDER_EEVEE_NEXT'
bpy.context.view_layer.update()

# ---- added for rendering (the .blend has no active camera): camera
cam_auto = bpy.data.cameras.new('AutoCamera')
cam_auto.lens = 50.0
cam_auto.sensor_width = 36.0
cam_auto.clip_end = 1000.0
ob_auto_camera = bpy.data.objects.new('AutoCamera', cam_auto)
scene.collection.objects.link(ob_auto_camera)
ob_auto_camera.location = (8.353, -7.12539, 6.25522)
ob_auto_camera.rotation_euler = (1.09748, -7.21219e-08, 0.694738)
scene.camera = ob_auto_camera
bpy.context.view_layer.update()
